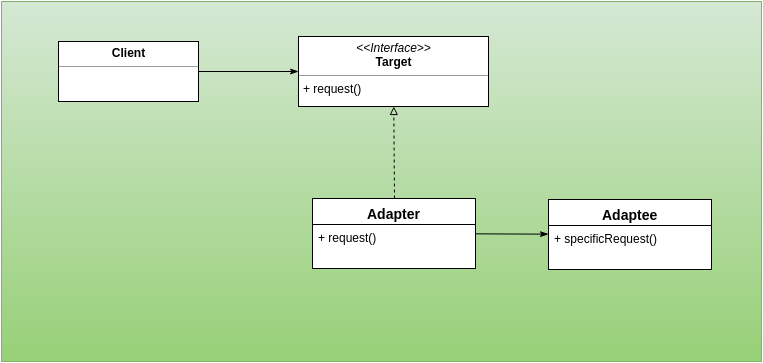

The diagram above was exported from draw.io. Its source (the exported page's mxGraphModel, read from the mxfile embedded in the PNG):
<mxGraphModel dx="823" dy="589" grid="1" gridSize="10" guides="1" tooltips="1" connect="1" arrows="1" fold="1" page="1" pageScale="1" pageWidth="826" pageHeight="1169" background="#ffffff" math="0" shadow="0">
  <root>
    <mxCell id="0" />
    <mxCell id="1" parent="0" />
    <mxCell id="37" value="" style="whiteSpace=wrap;html=1;fontSize=14;plain-green" parent="1" vertex="1">
      <mxGeometry x="33" y="30" width="760" height="360" as="geometry" />
    </mxCell>
    <mxCell id="36" value="" style="group" parent="1" vertex="1" connectable="0">
      <mxGeometry x="43" y="70" width="740" height="268" as="geometry" />
    </mxCell>
    <mxCell id="89" value="&lt;p style=&quot;margin: 0px ; margin-top: 4px ; text-align: center&quot;&gt;&lt;i&gt;&amp;lt;&amp;lt;Interface&amp;gt;&amp;gt;&lt;/i&gt;&lt;br&gt;&lt;b&gt;Target&lt;/b&gt;&lt;/p&gt;&lt;hr size=&quot;1&quot;&gt;&lt;p style=&quot;margin: 0px ; margin-left: 4px&quot;&gt;+ request()&lt;/p&gt;" style="verticalAlign=top;align=left;overflow=fill;fontSize=12;fontFamily=Helvetica;html=1;fillColor=#FFFFFF;" parent="1" vertex="1">
      <mxGeometry x="330" y="65" width="190" height="70" as="geometry" />
    </mxCell>
    <mxCell id="94" style="edgeStyle=none;rounded=0;html=1;exitX=0.5;exitY=0;dashed=1;startArrow=none;startFill=0;endArrow=block;endFill=0;jettySize=auto;orthogonalLoop=1;fontSize=14;" parent="1" source="90" target="89" edge="1">
      <mxGeometry relative="1" as="geometry" />
    </mxCell>
    <mxCell id="117" style="edgeStyle=none;rounded=0;html=1;startArrow=none;startFill=0;endArrow=classicThin;endFill=1;jettySize=auto;orthogonalLoop=1;fontSize=14;" parent="1" source="90" target="115" edge="1">
      <mxGeometry relative="1" as="geometry" />
    </mxCell>
    <mxCell id="90" value="Adapter" style="swimlane;html=1;fontStyle=1;align=center;verticalAlign=top;childLayout=stackLayout;horizontal=1;startSize=26;horizontalStack=0;resizeParent=1;resizeLast=0;collapsible=1;marginBottom=0;swimlaneFillColor=#ffffff;fillColor=#FFFFFF;fontSize=14;" parent="1" vertex="1">
      <mxGeometry x="344" y="227" width="163" height="70" as="geometry" />
    </mxCell>
    <mxCell id="91" value="+ request()" style="text;html=1;strokeColor=none;fillColor=none;align=left;verticalAlign=top;spacingLeft=4;spacingRight=4;whiteSpace=wrap;overflow=hidden;rotatable=0;points=[[0,0.5],[1,0.5]];portConstraint=eastwest;" parent="90" vertex="1">
      <mxGeometry y="26" width="163" height="44" as="geometry" />
    </mxCell>
    <mxCell id="114" style="edgeStyle=none;rounded=0;html=1;exitX=1;exitY=0.5;startArrow=none;startFill=0;endArrow=classicThin;endFill=1;jettySize=auto;orthogonalLoop=1;fontSize=14;" parent="1" source="113" target="89" edge="1">
      <mxGeometry relative="1" as="geometry" />
    </mxCell>
    <mxCell id="113" value="&lt;p style=&quot;margin: 0px ; margin-top: 4px ; text-align: center&quot;&gt;&lt;b&gt;Client&lt;/b&gt;&lt;/p&gt;&lt;hr size=&quot;1&quot;&gt;&lt;div style=&quot;height: 2px&quot;&gt;&lt;/div&gt;" style="verticalAlign=top;align=left;overflow=fill;fontSize=12;fontFamily=Helvetica;html=1;fillColor=#FFFFFF;" parent="1" vertex="1">
      <mxGeometry x="90" y="70" width="140" height="60" as="geometry" />
    </mxCell>
    <mxCell id="115" value="Adaptee" style="swimlane;html=1;fontStyle=1;align=center;verticalAlign=top;childLayout=stackLayout;horizontal=1;startSize=26;horizontalStack=0;resizeParent=1;resizeLast=0;collapsible=1;marginBottom=0;swimlaneFillColor=#ffffff;fillColor=#FFFFFF;fontSize=14;" parent="1" vertex="1">
      <mxGeometry x="580" y="228" width="163" height="70" as="geometry" />
    </mxCell>
    <mxCell id="116" value="+ specificRequest()" style="text;html=1;strokeColor=none;fillColor=none;align=left;verticalAlign=top;spacingLeft=4;spacingRight=4;whiteSpace=wrap;overflow=hidden;rotatable=0;points=[[0,0.5],[1,0.5]];portConstraint=eastwest;" parent="115" vertex="1">
      <mxGeometry y="26" width="163" height="44" as="geometry" />
    </mxCell>
  </root>
</mxGraphModel>